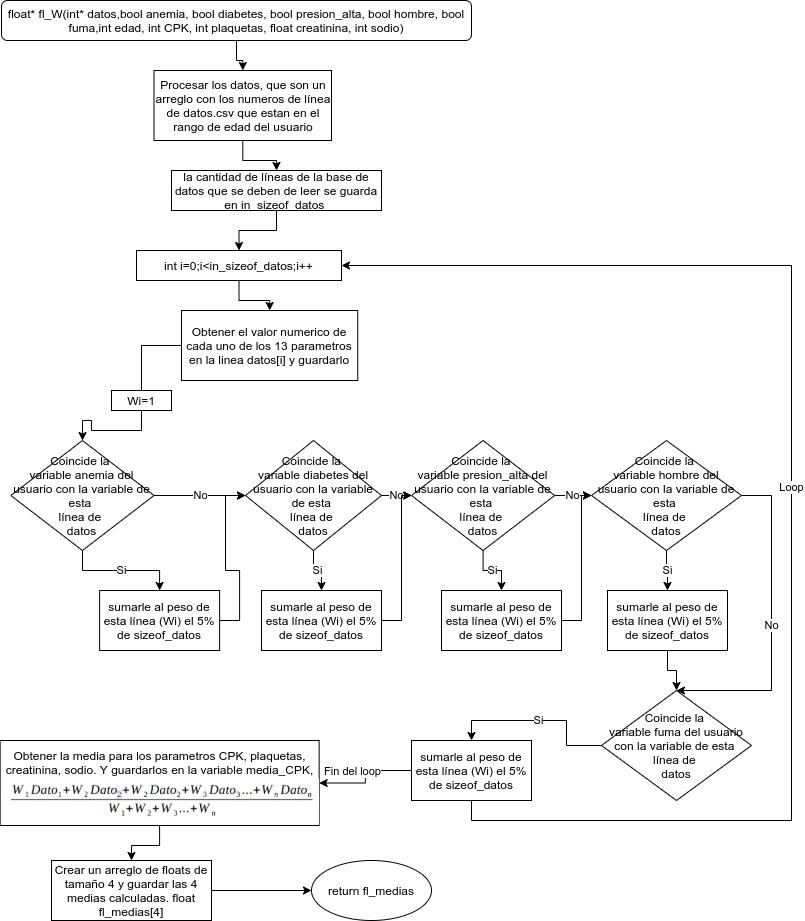

The diagram above was exported from draw.io. Its source (the exported page's mxGraphModel, read from the mxfile embedded in the PNG):
<mxGraphModel dx="1102" dy="837" grid="1" gridSize="10" guides="1" tooltips="1" connect="1" arrows="1" fold="1" page="1" pageScale="1" pageWidth="827" pageHeight="1169" math="0" shadow="0">
  <root>
    <mxCell id="WIyWlLk6GJQsqaUBKTNV-0" />
    <mxCell id="WIyWlLk6GJQsqaUBKTNV-1" parent="WIyWlLk6GJQsqaUBKTNV-0" />
    <mxCell id="v1HFwYNCoH4yhoLTKIYP-4" style="edgeStyle=orthogonalEdgeStyle;rounded=0;orthogonalLoop=1;jettySize=auto;html=1;" edge="1" parent="WIyWlLk6GJQsqaUBKTNV-1" source="WIyWlLk6GJQsqaUBKTNV-3" target="v1HFwYNCoH4yhoLTKIYP-0">
      <mxGeometry relative="1" as="geometry" />
    </mxCell>
    <mxCell id="WIyWlLk6GJQsqaUBKTNV-3" value="float* fl_W(int* datos,bool anemia, bool diabetes, bool presion_alta, bool hombre, bool fuma,int edad, int CPK, int plaquetas, float creatinina, int sodio)" style="rounded=1;whiteSpace=wrap;html=1;fontSize=12;glass=0;strokeWidth=1;shadow=0;" parent="WIyWlLk6GJQsqaUBKTNV-1" vertex="1">
      <mxGeometry x="20" y="60" width="470" height="40" as="geometry" />
    </mxCell>
    <mxCell id="v1HFwYNCoH4yhoLTKIYP-6" value="" style="edgeStyle=orthogonalEdgeStyle;rounded=0;orthogonalLoop=1;jettySize=auto;html=1;" edge="1" parent="WIyWlLk6GJQsqaUBKTNV-1" source="v1HFwYNCoH4yhoLTKIYP-0" target="v1HFwYNCoH4yhoLTKIYP-5">
      <mxGeometry relative="1" as="geometry" />
    </mxCell>
    <mxCell id="v1HFwYNCoH4yhoLTKIYP-0" value="Procesar los datos, que son un arreglo con los numeros de línea de datos.csv que estan en el rango de edad del usuario" style="rounded=0;whiteSpace=wrap;html=1;" vertex="1" parent="WIyWlLk6GJQsqaUBKTNV-1">
      <mxGeometry x="172.5" y="130" width="177.5" height="70" as="geometry" />
    </mxCell>
    <mxCell id="v1HFwYNCoH4yhoLTKIYP-8" value="" style="edgeStyle=orthogonalEdgeStyle;rounded=0;orthogonalLoop=1;jettySize=auto;html=1;" edge="1" parent="WIyWlLk6GJQsqaUBKTNV-1" source="v1HFwYNCoH4yhoLTKIYP-5" target="v1HFwYNCoH4yhoLTKIYP-7">
      <mxGeometry relative="1" as="geometry" />
    </mxCell>
    <mxCell id="v1HFwYNCoH4yhoLTKIYP-5" value="la cantidad de líneas de la base de datos que se deben de leer se guarda en in_sizeof_datos&amp;nbsp;" style="whiteSpace=wrap;html=1;rounded=0;" vertex="1" parent="WIyWlLk6GJQsqaUBKTNV-1">
      <mxGeometry x="190" y="230" width="210" height="40" as="geometry" />
    </mxCell>
    <mxCell id="v1HFwYNCoH4yhoLTKIYP-10" value="" style="edgeStyle=orthogonalEdgeStyle;rounded=0;orthogonalLoop=1;jettySize=auto;html=1;" edge="1" parent="WIyWlLk6GJQsqaUBKTNV-1" source="v1HFwYNCoH4yhoLTKIYP-7" target="v1HFwYNCoH4yhoLTKIYP-9">
      <mxGeometry relative="1" as="geometry" />
    </mxCell>
    <mxCell id="v1HFwYNCoH4yhoLTKIYP-7" value="int i=0;i&amp;lt;in_sizeof_datos;i++" style="whiteSpace=wrap;html=1;rounded=0;" vertex="1" parent="WIyWlLk6GJQsqaUBKTNV-1">
      <mxGeometry x="155" y="310" width="205" height="30" as="geometry" />
    </mxCell>
    <mxCell id="v1HFwYNCoH4yhoLTKIYP-16" value="" style="edgeStyle=orthogonalEdgeStyle;rounded=0;orthogonalLoop=1;jettySize=auto;html=1;startArrow=none;" edge="1" parent="WIyWlLk6GJQsqaUBKTNV-1" source="v1HFwYNCoH4yhoLTKIYP-54" target="v1HFwYNCoH4yhoLTKIYP-15">
      <mxGeometry relative="1" as="geometry" />
    </mxCell>
    <mxCell id="v1HFwYNCoH4yhoLTKIYP-9" value="Obtener el valor numerico de cada uno de los 13 parametros en la linea datos[i] y guardarlo" style="whiteSpace=wrap;html=1;rounded=0;" vertex="1" parent="WIyWlLk6GJQsqaUBKTNV-1">
      <mxGeometry x="200" y="370" width="176.25" height="70" as="geometry" />
    </mxCell>
    <mxCell id="v1HFwYNCoH4yhoLTKIYP-18" value="Si" style="edgeStyle=orthogonalEdgeStyle;rounded=0;orthogonalLoop=1;jettySize=auto;html=1;" edge="1" parent="WIyWlLk6GJQsqaUBKTNV-1" source="v1HFwYNCoH4yhoLTKIYP-15" target="v1HFwYNCoH4yhoLTKIYP-17">
      <mxGeometry relative="1" as="geometry" />
    </mxCell>
    <mxCell id="v1HFwYNCoH4yhoLTKIYP-22" value="No" style="edgeStyle=orthogonalEdgeStyle;rounded=0;orthogonalLoop=1;jettySize=auto;html=1;" edge="1" parent="WIyWlLk6GJQsqaUBKTNV-1" source="v1HFwYNCoH4yhoLTKIYP-15" target="v1HFwYNCoH4yhoLTKIYP-21">
      <mxGeometry relative="1" as="geometry" />
    </mxCell>
    <mxCell id="v1HFwYNCoH4yhoLTKIYP-15" value="Coincide la &lt;br&gt;variable anemia del usuario con la variable de esta &lt;br&gt;línea de &lt;br&gt;datos" style="rhombus;whiteSpace=wrap;html=1;rounded=0;" vertex="1" parent="WIyWlLk6GJQsqaUBKTNV-1">
      <mxGeometry x="29.369999999999997" y="500" width="143.13" height="110" as="geometry" />
    </mxCell>
    <mxCell id="v1HFwYNCoH4yhoLTKIYP-23" style="edgeStyle=orthogonalEdgeStyle;rounded=0;orthogonalLoop=1;jettySize=auto;html=1;entryX=0;entryY=0.5;entryDx=0;entryDy=0;" edge="1" parent="WIyWlLk6GJQsqaUBKTNV-1" source="v1HFwYNCoH4yhoLTKIYP-17" target="v1HFwYNCoH4yhoLTKIYP-21">
      <mxGeometry relative="1" as="geometry" />
    </mxCell>
    <mxCell id="v1HFwYNCoH4yhoLTKIYP-17" value="sumarle al peso de esta línea (Wi) el 5% de sizeof_datos" style="rounded=0;whiteSpace=wrap;html=1;" vertex="1" parent="WIyWlLk6GJQsqaUBKTNV-1">
      <mxGeometry x="118.13" y="650" width="120" height="60" as="geometry" />
    </mxCell>
    <mxCell id="v1HFwYNCoH4yhoLTKIYP-28" value="Si" style="edgeStyle=orthogonalEdgeStyle;rounded=0;orthogonalLoop=1;jettySize=auto;html=1;entryX=0.5;entryY=0;entryDx=0;entryDy=0;" edge="1" parent="WIyWlLk6GJQsqaUBKTNV-1" source="v1HFwYNCoH4yhoLTKIYP-21" target="v1HFwYNCoH4yhoLTKIYP-25">
      <mxGeometry relative="1" as="geometry" />
    </mxCell>
    <mxCell id="v1HFwYNCoH4yhoLTKIYP-39" style="edgeStyle=orthogonalEdgeStyle;rounded=0;orthogonalLoop=1;jettySize=auto;html=1;entryX=0;entryY=0.5;entryDx=0;entryDy=0;" edge="1" parent="WIyWlLk6GJQsqaUBKTNV-1" source="v1HFwYNCoH4yhoLTKIYP-21" target="v1HFwYNCoH4yhoLTKIYP-32">
      <mxGeometry relative="1" as="geometry" />
    </mxCell>
    <mxCell id="v1HFwYNCoH4yhoLTKIYP-41" value="No" style="edgeStyle=orthogonalEdgeStyle;rounded=0;orthogonalLoop=1;jettySize=auto;html=1;" edge="1" parent="WIyWlLk6GJQsqaUBKTNV-1" source="v1HFwYNCoH4yhoLTKIYP-21" target="v1HFwYNCoH4yhoLTKIYP-32">
      <mxGeometry relative="1" as="geometry" />
    </mxCell>
    <mxCell id="v1HFwYNCoH4yhoLTKIYP-21" value="Coincide la &lt;br&gt;variable diabetes del usuario con la variable de esta &lt;br&gt;línea de &lt;br&gt;datos" style="rhombus;whiteSpace=wrap;html=1;rounded=0;" vertex="1" parent="WIyWlLk6GJQsqaUBKTNV-1">
      <mxGeometry x="264" y="500" width="136" height="110" as="geometry" />
    </mxCell>
    <mxCell id="v1HFwYNCoH4yhoLTKIYP-40" style="edgeStyle=orthogonalEdgeStyle;rounded=0;orthogonalLoop=1;jettySize=auto;html=1;entryX=0;entryY=0.5;entryDx=0;entryDy=0;" edge="1" parent="WIyWlLk6GJQsqaUBKTNV-1" source="v1HFwYNCoH4yhoLTKIYP-25" target="v1HFwYNCoH4yhoLTKIYP-32">
      <mxGeometry relative="1" as="geometry">
        <Array as="points">
          <mxPoint x="420" y="680" />
          <mxPoint x="420" y="555" />
        </Array>
      </mxGeometry>
    </mxCell>
    <mxCell id="v1HFwYNCoH4yhoLTKIYP-25" value="sumarle al peso de esta línea (Wi) el 5% de sizeof_datos" style="rounded=0;whiteSpace=wrap;html=1;" vertex="1" parent="WIyWlLk6GJQsqaUBKTNV-1">
      <mxGeometry x="280" y="650" width="120" height="60" as="geometry" />
    </mxCell>
    <mxCell id="v1HFwYNCoH4yhoLTKIYP-30" value="Si" style="edgeStyle=orthogonalEdgeStyle;rounded=0;orthogonalLoop=1;jettySize=auto;html=1;" edge="1" parent="WIyWlLk6GJQsqaUBKTNV-1" source="v1HFwYNCoH4yhoLTKIYP-32" target="v1HFwYNCoH4yhoLTKIYP-34">
      <mxGeometry relative="1" as="geometry" />
    </mxCell>
    <mxCell id="v1HFwYNCoH4yhoLTKIYP-31" value="No" style="edgeStyle=orthogonalEdgeStyle;rounded=0;orthogonalLoop=1;jettySize=auto;html=1;" edge="1" parent="WIyWlLk6GJQsqaUBKTNV-1" source="v1HFwYNCoH4yhoLTKIYP-32" target="v1HFwYNCoH4yhoLTKIYP-36">
      <mxGeometry relative="1" as="geometry" />
    </mxCell>
    <mxCell id="v1HFwYNCoH4yhoLTKIYP-32" value="Coincide la &lt;br&gt;variable presion_alta del usuario con la variable de esta &lt;br&gt;línea de &lt;br&gt;datos" style="rhombus;whiteSpace=wrap;html=1;rounded=0;" vertex="1" parent="WIyWlLk6GJQsqaUBKTNV-1">
      <mxGeometry x="430" y="500" width="143.13" height="110" as="geometry" />
    </mxCell>
    <mxCell id="v1HFwYNCoH4yhoLTKIYP-33" style="edgeStyle=orthogonalEdgeStyle;rounded=0;orthogonalLoop=1;jettySize=auto;html=1;entryX=0;entryY=0.5;entryDx=0;entryDy=0;" edge="1" parent="WIyWlLk6GJQsqaUBKTNV-1" source="v1HFwYNCoH4yhoLTKIYP-34" target="v1HFwYNCoH4yhoLTKIYP-36">
      <mxGeometry relative="1" as="geometry">
        <Array as="points">
          <mxPoint x="600" y="680" />
          <mxPoint x="600" y="555" />
        </Array>
      </mxGeometry>
    </mxCell>
    <mxCell id="v1HFwYNCoH4yhoLTKIYP-34" value="sumarle al peso de esta línea (Wi) el 5% de sizeof_datos" style="rounded=0;whiteSpace=wrap;html=1;" vertex="1" parent="WIyWlLk6GJQsqaUBKTNV-1">
      <mxGeometry x="460" y="650" width="120" height="60" as="geometry" />
    </mxCell>
    <mxCell id="v1HFwYNCoH4yhoLTKIYP-35" value="Si" style="edgeStyle=orthogonalEdgeStyle;rounded=0;orthogonalLoop=1;jettySize=auto;html=1;entryX=0.5;entryY=0;entryDx=0;entryDy=0;" edge="1" parent="WIyWlLk6GJQsqaUBKTNV-1" source="v1HFwYNCoH4yhoLTKIYP-36" target="v1HFwYNCoH4yhoLTKIYP-37">
      <mxGeometry relative="1" as="geometry" />
    </mxCell>
    <mxCell id="v1HFwYNCoH4yhoLTKIYP-46" value="No" style="edgeStyle=orthogonalEdgeStyle;rounded=0;orthogonalLoop=1;jettySize=auto;html=1;entryX=0.5;entryY=0;entryDx=0;entryDy=0;" edge="1" parent="WIyWlLk6GJQsqaUBKTNV-1" source="v1HFwYNCoH4yhoLTKIYP-36" target="v1HFwYNCoH4yhoLTKIYP-43">
      <mxGeometry relative="1" as="geometry">
        <Array as="points">
          <mxPoint x="790" y="555" />
          <mxPoint x="790" y="750" />
        </Array>
      </mxGeometry>
    </mxCell>
    <mxCell id="v1HFwYNCoH4yhoLTKIYP-36" value="Coincide la &lt;br&gt;variable hombre del usuario con la variable de esta &lt;br&gt;línea de &lt;br&gt;datos" style="rhombus;whiteSpace=wrap;html=1;rounded=0;" vertex="1" parent="WIyWlLk6GJQsqaUBKTNV-1">
      <mxGeometry x="610" y="500" width="150" height="110" as="geometry" />
    </mxCell>
    <mxCell id="v1HFwYNCoH4yhoLTKIYP-45" style="edgeStyle=orthogonalEdgeStyle;rounded=0;orthogonalLoop=1;jettySize=auto;html=1;entryX=0.5;entryY=0;entryDx=0;entryDy=0;" edge="1" parent="WIyWlLk6GJQsqaUBKTNV-1" source="v1HFwYNCoH4yhoLTKIYP-37" target="v1HFwYNCoH4yhoLTKIYP-43">
      <mxGeometry relative="1" as="geometry" />
    </mxCell>
    <mxCell id="v1HFwYNCoH4yhoLTKIYP-37" value="sumarle al peso de esta línea (Wi) el 5% de sizeof_datos" style="rounded=0;whiteSpace=wrap;html=1;" vertex="1" parent="WIyWlLk6GJQsqaUBKTNV-1">
      <mxGeometry x="626" y="650" width="120" height="60" as="geometry" />
    </mxCell>
    <mxCell id="v1HFwYNCoH4yhoLTKIYP-42" value="Si" style="edgeStyle=orthogonalEdgeStyle;rounded=0;orthogonalLoop=1;jettySize=auto;html=1;entryX=0.5;entryY=0;entryDx=0;entryDy=0;" edge="1" parent="WIyWlLk6GJQsqaUBKTNV-1" source="v1HFwYNCoH4yhoLTKIYP-43" target="v1HFwYNCoH4yhoLTKIYP-44">
      <mxGeometry relative="1" as="geometry" />
    </mxCell>
    <mxCell id="v1HFwYNCoH4yhoLTKIYP-43" value="Coincide la &lt;br&gt;variable fuma del usuario con la variable de esta &lt;br&gt;línea de &lt;br&gt;datos" style="rhombus;whiteSpace=wrap;html=1;rounded=0;" vertex="1" parent="WIyWlLk6GJQsqaUBKTNV-1">
      <mxGeometry x="620" y="750" width="150" height="110" as="geometry" />
    </mxCell>
    <mxCell id="v1HFwYNCoH4yhoLTKIYP-49" value="Loop" style="edgeStyle=orthogonalEdgeStyle;rounded=0;orthogonalLoop=1;jettySize=auto;html=1;entryX=1;entryY=0.5;entryDx=0;entryDy=0;" edge="1" parent="WIyWlLk6GJQsqaUBKTNV-1" source="v1HFwYNCoH4yhoLTKIYP-44" target="v1HFwYNCoH4yhoLTKIYP-7">
      <mxGeometry relative="1" as="geometry">
        <Array as="points">
          <mxPoint x="490" y="880" />
          <mxPoint x="810" y="880" />
          <mxPoint x="810" y="325" />
        </Array>
      </mxGeometry>
    </mxCell>
    <mxCell id="v1HFwYNCoH4yhoLTKIYP-53" value="Fin del loop" style="edgeStyle=orthogonalEdgeStyle;rounded=0;orthogonalLoop=1;jettySize=auto;html=1;" edge="1" parent="WIyWlLk6GJQsqaUBKTNV-1" source="v1HFwYNCoH4yhoLTKIYP-44" target="v1HFwYNCoH4yhoLTKIYP-52">
      <mxGeometry x="0.3827" y="-12" relative="1" as="geometry">
        <mxPoint x="1" as="offset" />
      </mxGeometry>
    </mxCell>
    <mxCell id="v1HFwYNCoH4yhoLTKIYP-44" value="sumarle al peso de esta línea (Wi) el 5% de sizeof_datos" style="rounded=0;whiteSpace=wrap;html=1;" vertex="1" parent="WIyWlLk6GJQsqaUBKTNV-1">
      <mxGeometry x="430" y="800" width="120" height="60" as="geometry" />
    </mxCell>
    <mxCell id="v1HFwYNCoH4yhoLTKIYP-62" value="" style="edgeStyle=orthogonalEdgeStyle;rounded=0;orthogonalLoop=1;jettySize=auto;html=1;" edge="1" parent="WIyWlLk6GJQsqaUBKTNV-1" source="v1HFwYNCoH4yhoLTKIYP-52" target="v1HFwYNCoH4yhoLTKIYP-61">
      <mxGeometry relative="1" as="geometry" />
    </mxCell>
    <mxCell id="v1HFwYNCoH4yhoLTKIYP-52" value="Obtener la media para los parametros CPK, plaquetas, creatinina, sodio. Y guardarlos en la variable media_CPK, media_plaquetas, etc. Usando la formula:&lt;br&gt;&lt;br&gt;&lt;br&gt;" style="whiteSpace=wrap;html=1;rounded=0;" vertex="1" parent="WIyWlLk6GJQsqaUBKTNV-1">
      <mxGeometry x="18.63" y="800" width="319" height="85" as="geometry" />
    </mxCell>
    <mxCell id="v1HFwYNCoH4yhoLTKIYP-54" value="Wi=1" style="rounded=0;whiteSpace=wrap;html=1;" vertex="1" parent="WIyWlLk6GJQsqaUBKTNV-1">
      <mxGeometry x="130" y="450" width="60" height="20" as="geometry" />
    </mxCell>
    <mxCell id="v1HFwYNCoH4yhoLTKIYP-55" value="" style="edgeStyle=orthogonalEdgeStyle;rounded=0;orthogonalLoop=1;jettySize=auto;html=1;endArrow=none;" edge="1" parent="WIyWlLk6GJQsqaUBKTNV-1" source="v1HFwYNCoH4yhoLTKIYP-9" target="v1HFwYNCoH4yhoLTKIYP-54">
      <mxGeometry relative="1" as="geometry">
        <mxPoint x="192" y="440" as="sourcePoint" />
        <mxPoint x="101" y="500.04995458673943" as="targetPoint" />
      </mxGeometry>
    </mxCell>
    <mxCell id="v1HFwYNCoH4yhoLTKIYP-57" value="" style="shape=image;aspect=fixed;image=data:image/png,(base64 omitted: 16368 chars);" vertex="1" parent="WIyWlLk6GJQsqaUBKTNV-1">
      <mxGeometry x="20" y="838.03" width="318" height="46.97" as="geometry" />
    </mxCell>
    <mxCell id="v1HFwYNCoH4yhoLTKIYP-64" value="" style="edgeStyle=orthogonalEdgeStyle;rounded=0;orthogonalLoop=1;jettySize=auto;html=1;" edge="1" parent="WIyWlLk6GJQsqaUBKTNV-1" source="v1HFwYNCoH4yhoLTKIYP-61" target="v1HFwYNCoH4yhoLTKIYP-63">
      <mxGeometry relative="1" as="geometry" />
    </mxCell>
    <mxCell id="v1HFwYNCoH4yhoLTKIYP-61" value="Crear un arreglo de floats de tamaño 4 y guardar las 4 medias calculadas. float fl_medias[4]" style="whiteSpace=wrap;html=1;rounded=0;" vertex="1" parent="WIyWlLk6GJQsqaUBKTNV-1">
      <mxGeometry x="70" y="920" width="160" height="60" as="geometry" />
    </mxCell>
    <mxCell id="v1HFwYNCoH4yhoLTKIYP-63" value="return fl_medias" style="ellipse;whiteSpace=wrap;html=1;rounded=0;" vertex="1" parent="WIyWlLk6GJQsqaUBKTNV-1">
      <mxGeometry x="330" y="920" width="120" height="60" as="geometry" />
    </mxCell>
  </root>
</mxGraphModel>